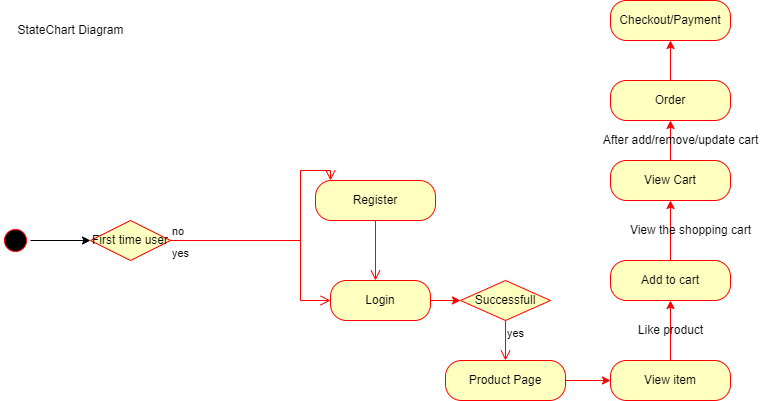

The diagram above was exported from draw.io. Its source (the exported page's mxGraphModel, read from the mxfile embedded in the PNG):
<mxGraphModel dx="782" dy="460" grid="1" gridSize="10" guides="1" tooltips="1" connect="1" arrows="1" fold="1" page="1" pageScale="1" pageWidth="850" pageHeight="1100" math="0" shadow="0">
  <root>
    <mxCell id="0" />
    <mxCell id="1" parent="0" />
    <mxCell id="nllk1iWsAF5ivphPFout-22" style="edgeStyle=orthogonalEdgeStyle;rounded=0;orthogonalLoop=1;jettySize=auto;html=1;entryX=0;entryY=0.5;entryDx=0;entryDy=0;" edge="1" parent="1" source="nllk1iWsAF5ivphPFout-3" target="nllk1iWsAF5ivphPFout-19">
      <mxGeometry relative="1" as="geometry" />
    </mxCell>
    <mxCell id="nllk1iWsAF5ivphPFout-3" value="" style="ellipse;html=1;shape=startState;fillColor=#000000;strokeColor=#ff0000;" vertex="1" parent="1">
      <mxGeometry x="50" y="245" width="30" height="30" as="geometry" />
    </mxCell>
    <mxCell id="nllk1iWsAF5ivphPFout-19" value="First time user" style="rhombus;whiteSpace=wrap;html=1;fillColor=#ffffc0;strokeColor=#ff0000;" vertex="1" parent="1">
      <mxGeometry x="140" y="240" width="80" height="40" as="geometry" />
    </mxCell>
    <mxCell id="nllk1iWsAF5ivphPFout-20" value="no" style="edgeStyle=orthogonalEdgeStyle;html=1;align=left;verticalAlign=bottom;endArrow=open;endSize=8;strokeColor=#ff0000;rounded=0;" edge="1" source="nllk1iWsAF5ivphPFout-19" parent="1">
      <mxGeometry x="-1" relative="1" as="geometry">
        <mxPoint x="380" y="200" as="targetPoint" />
        <Array as="points">
          <mxPoint x="350" y="260" />
          <mxPoint x="350" y="190" />
        </Array>
      </mxGeometry>
    </mxCell>
    <mxCell id="nllk1iWsAF5ivphPFout-21" value="yes" style="edgeStyle=orthogonalEdgeStyle;html=1;align=left;verticalAlign=top;endArrow=open;endSize=8;strokeColor=#ff0000;rounded=0;" edge="1" source="nllk1iWsAF5ivphPFout-19" parent="1" target="nllk1iWsAF5ivphPFout-25">
      <mxGeometry x="-1" relative="1" as="geometry">
        <mxPoint x="380" y="390" as="targetPoint" />
        <Array as="points">
          <mxPoint x="350" y="260" />
          <mxPoint x="350" y="320" />
          <mxPoint x="380" y="320" />
        </Array>
      </mxGeometry>
    </mxCell>
    <mxCell id="nllk1iWsAF5ivphPFout-23" value="Register" style="rounded=1;whiteSpace=wrap;html=1;arcSize=40;fontColor=#000000;fillColor=#ffffc0;strokeColor=#ff0000;" vertex="1" parent="1">
      <mxGeometry x="365" y="200" width="120" height="40" as="geometry" />
    </mxCell>
    <mxCell id="nllk1iWsAF5ivphPFout-24" value="" style="edgeStyle=orthogonalEdgeStyle;html=1;verticalAlign=bottom;endArrow=open;endSize=8;strokeColor=#ff0000;rounded=0;" edge="1" source="nllk1iWsAF5ivphPFout-23" parent="1" target="nllk1iWsAF5ivphPFout-25">
      <mxGeometry relative="1" as="geometry">
        <mxPoint x="430" y="270" as="targetPoint" />
        <Array as="points">
          <mxPoint x="425" y="340" />
          <mxPoint x="425" y="340" />
        </Array>
      </mxGeometry>
    </mxCell>
    <mxCell id="nllk1iWsAF5ivphPFout-36" style="edgeStyle=orthogonalEdgeStyle;rounded=0;orthogonalLoop=1;jettySize=auto;html=1;entryX=0;entryY=0.5;entryDx=0;entryDy=0;strokeColor=#FF0000;" edge="1" parent="1" source="nllk1iWsAF5ivphPFout-25" target="nllk1iWsAF5ivphPFout-27">
      <mxGeometry relative="1" as="geometry" />
    </mxCell>
    <mxCell id="nllk1iWsAF5ivphPFout-25" value="Login" style="rounded=1;whiteSpace=wrap;html=1;arcSize=40;fontColor=#000000;fillColor=#ffffc0;strokeColor=#ff0000;" vertex="1" parent="1">
      <mxGeometry x="380" y="300" width="100" height="40" as="geometry" />
    </mxCell>
    <mxCell id="nllk1iWsAF5ivphPFout-27" value="Successfull" style="rhombus;whiteSpace=wrap;html=1;fillColor=#ffffc0;strokeColor=#ff0000;" vertex="1" parent="1">
      <mxGeometry x="510" y="300" width="90" height="40" as="geometry" />
    </mxCell>
    <mxCell id="nllk1iWsAF5ivphPFout-29" value="yes" style="edgeStyle=orthogonalEdgeStyle;html=1;align=left;verticalAlign=top;endArrow=open;endSize=8;strokeColor=#ff0000;rounded=0;entryX=0.5;entryY=0;entryDx=0;entryDy=0;" edge="1" source="nllk1iWsAF5ivphPFout-27" parent="1" target="nllk1iWsAF5ivphPFout-30">
      <mxGeometry x="-1" relative="1" as="geometry">
        <mxPoint x="570" y="370" as="targetPoint" />
      </mxGeometry>
    </mxCell>
    <mxCell id="nllk1iWsAF5ivphPFout-60" value="" style="edgeStyle=orthogonalEdgeStyle;rounded=0;orthogonalLoop=1;jettySize=auto;html=1;strokeColor=#FF0000;" edge="1" parent="1" source="nllk1iWsAF5ivphPFout-30" target="nllk1iWsAF5ivphPFout-37">
      <mxGeometry relative="1" as="geometry" />
    </mxCell>
    <mxCell id="nllk1iWsAF5ivphPFout-30" value="Product Page" style="rounded=1;whiteSpace=wrap;html=1;arcSize=40;fontColor=#000000;fillColor=#ffffc0;strokeColor=#ff0000;" vertex="1" parent="1">
      <mxGeometry x="495" y="380" width="120" height="40" as="geometry" />
    </mxCell>
    <mxCell id="nllk1iWsAF5ivphPFout-40" style="edgeStyle=orthogonalEdgeStyle;rounded=0;orthogonalLoop=1;jettySize=auto;html=1;exitX=0.5;exitY=0;exitDx=0;exitDy=0;strokeColor=#FF0000;" edge="1" parent="1" source="nllk1iWsAF5ivphPFout-37">
      <mxGeometry relative="1" as="geometry">
        <mxPoint x="720" y="320" as="targetPoint" />
      </mxGeometry>
    </mxCell>
    <mxCell id="nllk1iWsAF5ivphPFout-37" value="View item" style="rounded=1;whiteSpace=wrap;html=1;arcSize=40;fontColor=#000000;fillColor=#ffffc0;strokeColor=#ff0000;" vertex="1" parent="1">
      <mxGeometry x="660" y="380" width="120" height="40" as="geometry" />
    </mxCell>
    <mxCell id="nllk1iWsAF5ivphPFout-48" value="" style="edgeStyle=orthogonalEdgeStyle;rounded=0;orthogonalLoop=1;jettySize=auto;html=1;strokeColor=#FF0000;" edge="1" parent="1" source="nllk1iWsAF5ivphPFout-41" target="nllk1iWsAF5ivphPFout-46">
      <mxGeometry relative="1" as="geometry" />
    </mxCell>
    <mxCell id="nllk1iWsAF5ivphPFout-41" value="Add to cart" style="rounded=1;whiteSpace=wrap;html=1;arcSize=40;fontColor=#000000;fillColor=#ffffc0;strokeColor=#ff0000;" vertex="1" parent="1">
      <mxGeometry x="660" y="280" width="120" height="40" as="geometry" />
    </mxCell>
    <mxCell id="nllk1iWsAF5ivphPFout-43" value="Like product" style="text;html=1;align=center;verticalAlign=middle;resizable=0;points=[];autosize=1;strokeColor=none;fillColor=none;" vertex="1" parent="1">
      <mxGeometry x="680" y="340" width="80" height="20" as="geometry" />
    </mxCell>
    <mxCell id="nllk1iWsAF5ivphPFout-53" value="" style="edgeStyle=orthogonalEdgeStyle;rounded=0;orthogonalLoop=1;jettySize=auto;html=1;strokeColor=#FF0000;" edge="1" parent="1" source="nllk1iWsAF5ivphPFout-46" target="nllk1iWsAF5ivphPFout-51">
      <mxGeometry relative="1" as="geometry" />
    </mxCell>
    <mxCell id="nllk1iWsAF5ivphPFout-46" value="View Cart" style="rounded=1;whiteSpace=wrap;html=1;arcSize=40;fontColor=#000000;fillColor=#ffffc0;strokeColor=#ff0000;" vertex="1" parent="1">
      <mxGeometry x="660" y="180" width="120" height="40" as="geometry" />
    </mxCell>
    <mxCell id="nllk1iWsAF5ivphPFout-49" value="View the shopping cart" style="text;html=1;align=center;verticalAlign=middle;resizable=0;points=[];autosize=1;strokeColor=none;fillColor=none;" vertex="1" parent="1">
      <mxGeometry x="670" y="240" width="140" height="20" as="geometry" />
    </mxCell>
    <mxCell id="nllk1iWsAF5ivphPFout-59" value="" style="edgeStyle=orthogonalEdgeStyle;rounded=0;orthogonalLoop=1;jettySize=auto;html=1;strokeColor=#FF0000;" edge="1" parent="1" source="nllk1iWsAF5ivphPFout-51" target="nllk1iWsAF5ivphPFout-55">
      <mxGeometry relative="1" as="geometry" />
    </mxCell>
    <mxCell id="nllk1iWsAF5ivphPFout-51" value="Order" style="rounded=1;whiteSpace=wrap;html=1;arcSize=40;fontColor=#000000;fillColor=#ffffc0;strokeColor=#ff0000;" vertex="1" parent="1">
      <mxGeometry x="660" y="100" width="120" height="40" as="geometry" />
    </mxCell>
    <mxCell id="nllk1iWsAF5ivphPFout-54" value="After add/remove/update cart" style="text;html=1;align=center;verticalAlign=middle;resizable=0;points=[];autosize=1;strokeColor=none;fillColor=none;" vertex="1" parent="1">
      <mxGeometry x="645" y="150" width="170" height="20" as="geometry" />
    </mxCell>
    <mxCell id="nllk1iWsAF5ivphPFout-55" value="Checkout/Payment" style="rounded=1;whiteSpace=wrap;html=1;arcSize=40;fontColor=#000000;fillColor=#ffffc0;strokeColor=#ff0000;" vertex="1" parent="1">
      <mxGeometry x="660" y="20" width="120" height="40" as="geometry" />
    </mxCell>
    <mxCell id="nllk1iWsAF5ivphPFout-61" value="StateChart Diagram" style="text;html=1;align=center;verticalAlign=middle;resizable=0;points=[];autosize=1;strokeColor=none;fillColor=none;" vertex="1" parent="1">
      <mxGeometry x="60" y="40" width="120" height="20" as="geometry" />
    </mxCell>
  </root>
</mxGraphModel>